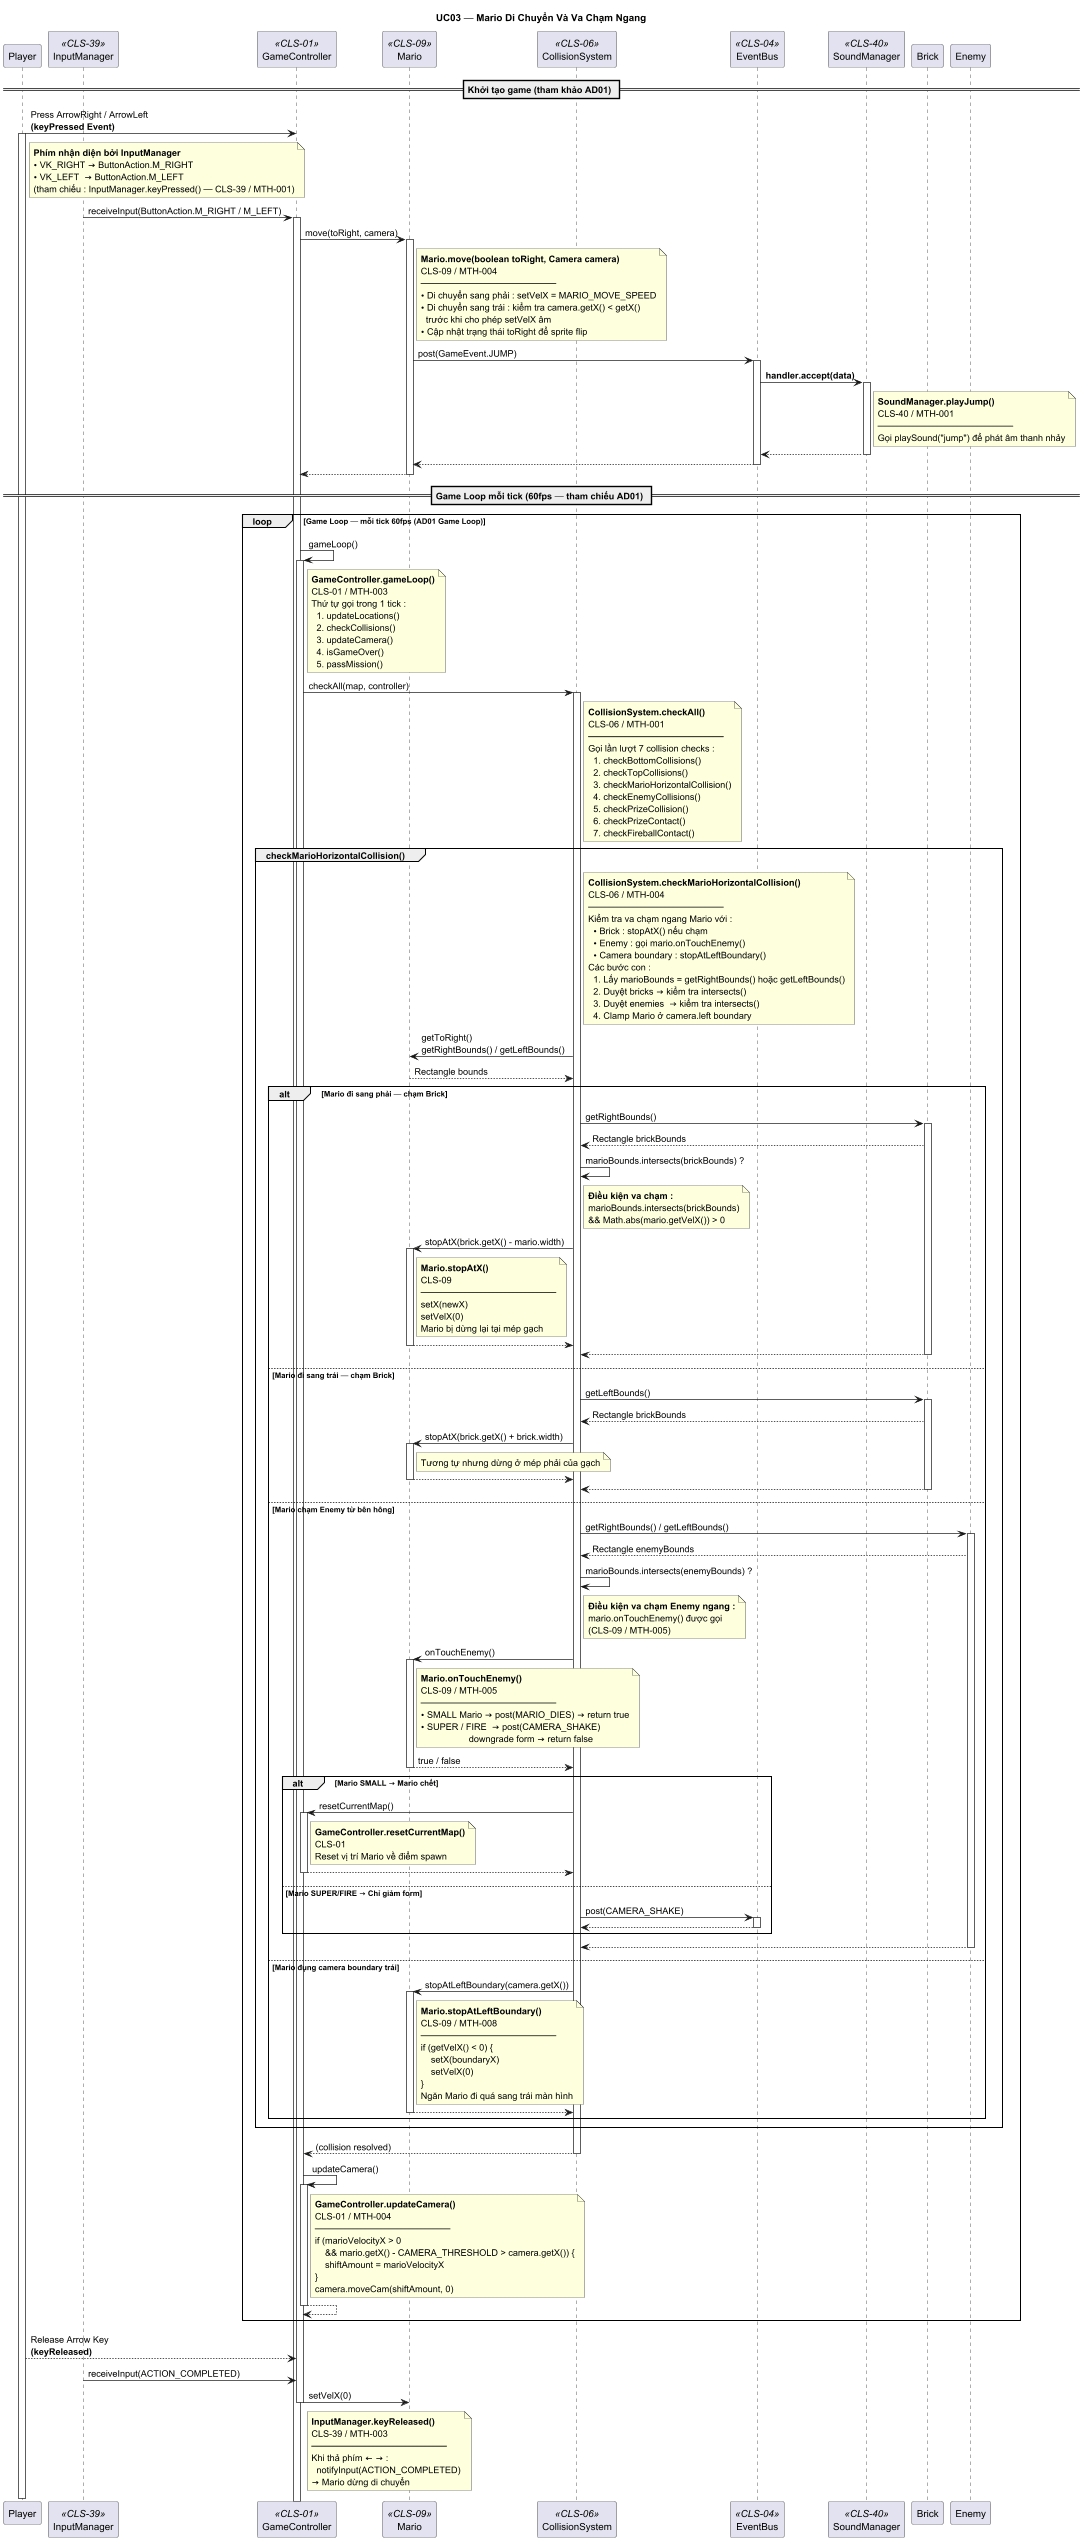

The diagram above was rendered by PlantUML. Its source (embedded in the PNG):
@startuml UC03_Sequence
!pragma teoz true

/'
================================================================================
  UC03 - Mario Di Chuyển Và Va Chạm Với Gạch / Enemy (Ngang)
  Mô tả : Người chơi điều khiển Mario di chuyển sang trái / phải, hệ thống
          phát hiện và xử lý va chạm ngang với gạch và enemy.
  Tác nhân : Player
  Tham chiếu code :
    • GameController.receiveInput()        — CLS-01 / MTH-005
    • InputManager.keyPressed()            — CLS-39 / MTH-001
    • Mario.move()                         — CLS-09 / MTH-004
    • CollisionSystem.checkMarioHorizontalCollision() — CLS-06 / MTH-004
    • EventBus.post()                      — CLS-04 / MTH-002
    • SoundManager.playJump()              — CLS-40 / MTH-001
  Nguồn : UseCaseDiagram.png (Sequence diagram UC03)
================================================================================
'/

title **UC03 — Mario Di Chuyển Và Va Chạm Ngang**

participant "Player" as P
participant "InputManager" as IM <<CLS-39>>
participant "GameController" as GC <<CLS-01>>
participant "Mario" as M <<CLS-09>>
participant "CollisionSystem" as CS <<CLS-06>>
participant "EventBus" as EB <<CLS-04>>
participant "SoundManager" as SM <<CLS-40>>
participant "Brick" as BRK
participant "Enemy" as EN

== Khởi tạo game (tham khảo AD01) ==

P -> GC : Press ArrowRight / ArrowLeft\n**(keyPressed Event)**
activate P

note right of P
  **Phím nhận diện bởi InputManager**
  • VK_RIGHT → ButtonAction.M_RIGHT
  • VK_LEFT  → ButtonAction.M_LEFT
  (tham chiếu : InputManager.keyPressed() — CLS-39 / MTH-001)
end note

IM -> GC : receiveInput(ButtonAction.M_RIGHT / M_LEFT)
activate GC

GC -> M : move(toRight, camera)
activate M

note right of M
  **Mario.move(boolean toRight, Camera camera)**
  CLS-09 / MTH-004
  ─────────────────────
  • Di chuyển sang phải : setVelX = MARIO_MOVE_SPEED
  • Di chuyển sang trái : kiểm tra camera.getX() < getX()
    trước khi cho phép setVelX âm
  • Cập nhật trạng thái toRight để sprite flip
end note

M -> EB : post(GameEvent.JUMP)
activate EB

EB -> SM : **handler.accept(data)**
activate SM

note right of SM
  **SoundManager.playJump()**
  CLS-40 / MTH-001
  ─────────────────────
  Gọi playSound("jump") để phát âm thanh nhảy
end note

SM --> EB
deactivate SM
EB --> M
deactivate EB

M --> GC
deactivate M

== Game Loop mỗi tick (60fps — tham chiếu AD01) ==

loop **Game Loop — mỗi tick 60fps** (AD01 Game Loop)

    GC -> GC : gameLoop()
    activate GC

    note right of GC
      **GameController.gameLoop()**
      CLS-01 / MTH-003
      Thứ tự gọi trong 1 tick :
        1. updateLocations()
        2. checkCollisions()
        3. updateCamera()
        4. isGameOver()
        5. passMission()
    end note

    GC -> CS : checkAll(map, controller)
    activate CS

    note right of CS
      **CollisionSystem.checkAll()**
      CLS-06 / MTH-001
      ─────────────────────
      Gọi lần lượt 7 collision checks :
        1. checkBottomCollisions()
        2. checkTopCollisions()
        3. checkMarioHorizontalCollision()
        4. checkEnemyCollisions()
        5. checkPrizeCollision()
        6. checkPrizeContact()
        7. checkFireballContact()
    end note

    group **checkMarioHorizontalCollision()**
        note right of CS
          **CollisionSystem.checkMarioHorizontalCollision()**
          CLS-06 / MTH-004
          ─────────────────────
          Kiểm tra va chạm ngang Mario với :
            • Brick : stopAtX() nếu chạm
            • Enemy : gọi mario.onTouchEnemy()
            • Camera boundary : stopAtLeftBoundary()
          Các bước con :
            1. Lấy marioBounds = getRightBounds() hoặc getLeftBounds()
            2. Duyệt bricks → kiểm tra intersects()
            3. Duyệt enemies  → kiểm tra intersects()
            4. Clamp Mario ở camera.left boundary
        end note

        CS -> M : getToRight()\ngetRightBounds() / getLeftBounds()
        M --> CS : Rectangle bounds
        deactivate M

        alt **Mario đi sang phải — chạm Brick**

            CS -> BRK : getRightBounds()
            activate BRK
            BRK --> CS : Rectangle brickBounds
            CS -> CS : marioBounds.intersects(brickBounds) ?

            note right of CS
              **Điều kiện va chạm :**
              marioBounds.intersects(brickBounds)
              && Math.abs(mario.getVelX()) > 0
            end note

            CS -> M : stopAtX(brick.getX() - mario.width)
            activate M

            note right of M
              **Mario.stopAtX()**
              CLS-09
              ─────────────────────
              setX(newX)
              setVelX(0)
              Mario bị dừng lại tại mép gạch
            end note

            M --> CS
            deactivate M
            BRK --> CS
            deactivate BRK

        else **Mario đi sang trái — chạm Brick**

            CS -> BRK : getLeftBounds()
            activate BRK
            BRK --> CS : Rectangle brickBounds
            CS -> M : stopAtX(brick.getX() + brick.width)
            activate M

            note right of M
              Tương tự nhưng dừng ở mép phải của gạch
            end note

            M --> CS
            deactivate M
            BRK --> CS
            deactivate BRK

        else **Mario chạm Enemy từ bên hông**

            CS -> EN : getRightBounds() / getLeftBounds()
            activate EN
            EN --> CS : Rectangle enemyBounds

            CS -> CS : marioBounds.intersects(enemyBounds) ?

            note right of CS
              **Điều kiện va chạm Enemy ngang :**
              mario.onTouchEnemy() được gọi
              (CLS-09 / MTH-005)
            end note

            CS -> M : onTouchEnemy()
            activate M

            note right of M
              **Mario.onTouchEnemy()**
              CLS-09 / MTH-005
              ─────────────────────
              • SMALL Mario → post(MARIO_DIES) → return true
              • SUPER / FIRE  → post(CAMERA_SHAKE)
                                 downgrade form → return false
            end note

            M --> CS : true / false
            deactivate M

            alt **Mario SMALL → Mario chết**

                CS -> GC : resetCurrentMap()
                activate GC

                note right of GC
                  **GameController.resetCurrentMap()**
                  CLS-01
                  Reset vị trí Mario về điểm spawn
                end note

                GC --> CS
                deactivate GC

            else **Mario SUPER/FIRE → Chỉ giảm form**

                CS -> EB : post(CAMERA_SHAKE)
                activate EB
                EB --> CS
                deactivate EB

            end alt

            EN --> CS
            deactivate EN

        else **Mario đụng camera boundary trái**

            CS -> M : stopAtLeftBoundary(camera.getX())
            activate M

            note right of M
              **Mario.stopAtLeftBoundary()**
              CLS-09 / MTH-008
              ─────────────────────
              if (getVelX() < 0) {
                  setX(boundaryX)
                  setVelX(0)
              }
              Ngăn Mario đi quá sang trái màn hình
            end note

            M --> CS
            deactivate M

        end alt

    end group

    CS --> GC : (collision resolved)
    deactivate CS

    GC -> GC : updateCamera()
    activate GC

    note right of GC
      **GameController.updateCamera()**
      CLS-01 / MTH-004
      ─────────────────────
      if (marioVelocityX > 0
          && mario.getX() - CAMERA_THRESHOLD > camera.getX()) {
          shiftAmount = marioVelocityX
      }
      camera.moveCam(shiftAmount, 0)
    end note

    GC --> GC
    deactivate GC

end loop

P --> GC : Release Arrow Key\n**(keyReleased)**
IM -> GC : receiveInput(ACTION_COMPLETED)
GC -> M : setVelX(0)

note right of GC
  **InputManager.keyReleased()**
  CLS-39 / MTH-003
  ─────────────────────
  Khi thả phím ← → :
    notifyInput(ACTION_COMPLETED)
  → Mario dừng di chuyển
end note

deactivate GC
deactivate P

@enduml